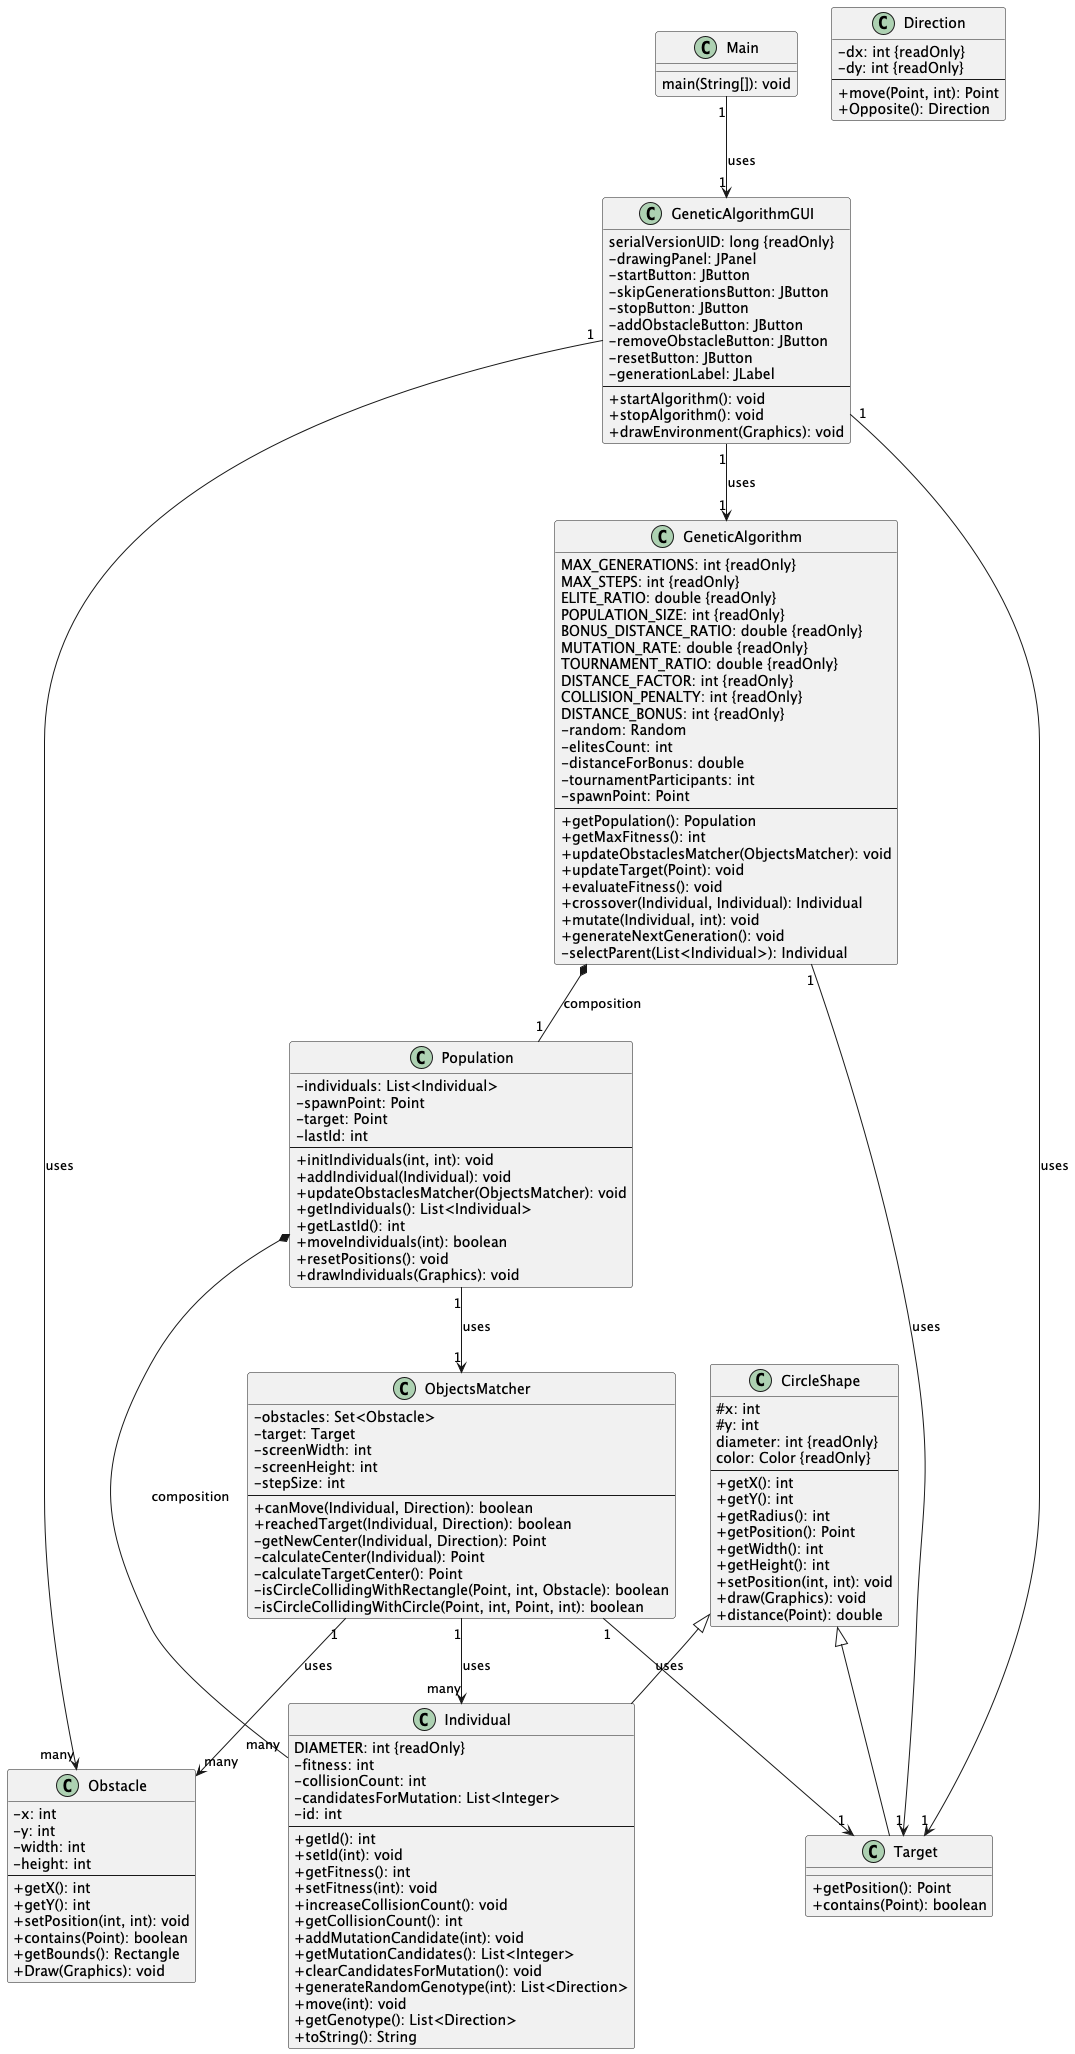

The diagram above was rendered by PlantUML. Its source (embedded in the PNG):
@startuml
skinparam classAttributeIconSize 0

class CircleShape {
  # x: int
  # y: int
  diameter: int {readOnly}
  color: Color {readOnly}
  --
  + getX(): int
  + getY(): int
  + getRadius(): int
  + getPosition(): Point
  + getWidth(): int
  + getHeight(): int
  + setPosition(int, int): void
  + draw(Graphics): void
  + distance(Point): double
}

class Direction {
  - dx: int {readOnly}
  - dy: int {readOnly}
  --
  + move(Point, int): Point
  + Opposite(): Direction
}

class GeneticAlgorithm {
  MAX_GENERATIONS: int {readOnly}
  MAX_STEPS: int {readOnly}
  ELITE_RATIO: double {readOnly}
  POPULATION_SIZE: int {readOnly}
  BONUS_DISTANCE_RATIO: double {readOnly}
  MUTATION_RATE: double {readOnly}
  TOURNAMENT_RATIO: double {readOnly}
  DISTANCE_FACTOR: int {readOnly}
  COLLISION_PENALTY: int {readOnly}
  DISTANCE_BONUS: int {readOnly}
  - random: Random
  - elitesCount: int
  - distanceForBonus: double
  - tournamentParticipants: int
  - spawnPoint: Point
  --
  + getPopulation(): Population
  + getMaxFitness(): int
  + updateObstaclesMatcher(ObjectsMatcher): void
  + updateTarget(Point): void
  + evaluateFitness(): void
  + crossover(Individual, Individual): Individual
  + mutate(Individual, int): void
  + generateNextGeneration(): void
  - selectParent(List<Individual>): Individual
}

class GeneticAlgorithmGUI {
  serialVersionUID: long {readOnly}
  - drawingPanel: JPanel
  - startButton: JButton
  - skipGenerationsButton: JButton
  - stopButton: JButton
  - addObstacleButton: JButton
  - removeObstacleButton: JButton
  - resetButton: JButton
  - generationLabel: JLabel
  --
  + startAlgorithm(): void
  + stopAlgorithm(): void
  + drawEnvironment(Graphics): void
}

class Individual {
  DIAMETER: int {readOnly}
  - fitness: int
  - collisionCount: int
  - candidatesForMutation: List<Integer>
  - id: int
  --
  + getId(): int
  + setId(int): void
  + getFitness(): int
  + setFitness(int): void
  + increaseCollisionCount(): void
  + getCollisionCount(): int
  + addMutationCandidate(int): void
  + getMutationCandidates(): List<Integer>
  + clearCandidatesForMutation(): void
  + generateRandomGenotype(int): List<Direction>
  + move(int): void
  + getGenotype(): List<Direction>
  + toString(): String
}

class Main {
  main(String[]): void
}

class ObjectsMatcher {
  - obstacles: Set<Obstacle>
  - target: Target
  - screenWidth: int
  - screenHeight: int
  - stepSize: int
  --
  + canMove(Individual, Direction): boolean
  + reachedTarget(Individual, Direction): boolean
  - getNewCenter(Individual, Direction): Point
  - calculateCenter(Individual): Point
  - calculateTargetCenter(): Point
  - isCircleCollidingWithRectangle(Point, int, Obstacle): boolean
  - isCircleCollidingWithCircle(Point, int, Point, int): boolean
}

class Obstacle {
  - x: int
  - y: int
  - width: int
  - height: int
  --
  + getX(): int
  + getY(): int
  + setPosition(int, int): void
  + contains(Point): boolean
  + getBounds(): Rectangle
  + Draw(Graphics): void
}

class Population {
  - individuals: List<Individual>
  - spawnPoint: Point
  - target: Point
  - lastId: int
  --
  + initIndividuals(int, int): void
  + addIndividual(Individual): void
  + updateObstaclesMatcher(ObjectsMatcher): void
  + getIndividuals(): List<Individual>
  + getLastId(): int
  + moveIndividuals(int): boolean
  + resetPositions(): void
  + drawIndividuals(Graphics): void
}

class Target {
  + getPosition(): Point
  + contains(Point): boolean
}

CircleShape <|-- Individual
CircleShape <|-- Target

ObjectsMatcher "1" --> "many" Obstacle : uses
ObjectsMatcher "1" --> "1" Target : uses
ObjectsMatcher "1" --> "many" Individual : uses

Population *-- "many" Individual : composition
Population "1" --> "1" ObjectsMatcher : uses

GeneticAlgorithm *-- "1" Population : composition
GeneticAlgorithm "1" --> "1" Target : uses

GeneticAlgorithmGUI "1" --> "1" GeneticAlgorithm : uses
GeneticAlgorithmGUI "1" --> "1" Target : uses
GeneticAlgorithmGUI "1" --> "many" Obstacle : uses

Main "1" --> "1" GeneticAlgorithmGUI : uses
@enduml